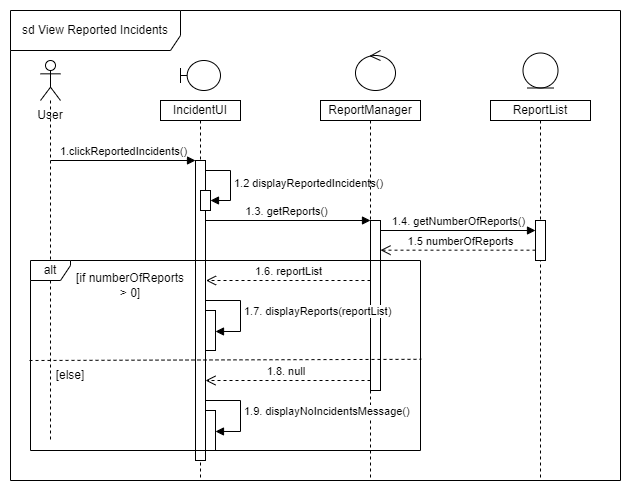

The diagram above was exported from draw.io. Its source (the exported page's mxGraphModel, read from the mxfile embedded in the PNG):
<mxGraphModel dx="1290" dy="534" grid="1" gridSize="10" guides="1" tooltips="1" connect="1" arrows="1" fold="1" page="1" pageScale="1" pageWidth="850" pageHeight="1100" math="0" shadow="0">
  <root>
    <mxCell id="0" />
    <mxCell id="1" parent="0" />
    <mxCell id="HyZMQBSzJGTjMt50Wsdg-5" value="" style="html=1;points=[[0,0,0,0,5],[0,1,0,0,-5],[1,0,0,0,5],[1,1,0,0,-5]];perimeter=orthogonalPerimeter;outlineConnect=0;targetShapes=umlLifeline;portConstraint=eastwest;newEdgeStyle={&quot;curved&quot;:0,&quot;rounded&quot;:0};" parent="1" vertex="1">
      <mxGeometry x="390" y="230" width="10" height="170" as="geometry" />
    </mxCell>
    <mxCell id="Q1AybACAXwmbpVcrmz-1-8" value="1.3. getReports()" style="html=1;verticalAlign=bottom;endArrow=block;curved=0;rounded=0;" parent="1" edge="1">
      <mxGeometry width="80" relative="1" as="geometry">
        <mxPoint x="220.5" y="230" as="sourcePoint" />
        <mxPoint x="390" y="230" as="targetPoint" />
      </mxGeometry>
    </mxCell>
    <mxCell id="Q1AybACAXwmbpVcrmz-1-1" value="" style="shape=umlLifeline;perimeter=lifelinePerimeter;whiteSpace=wrap;html=1;container=1;dropTarget=0;collapsible=0;recursiveResize=0;outlineConnect=0;portConstraint=eastwest;newEdgeStyle={&quot;curved&quot;:0,&quot;rounded&quot;:0};participant=umlActor;" parent="1" vertex="1">
      <mxGeometry x="60" y="70" width="20" height="380" as="geometry" />
    </mxCell>
    <mxCell id="Q1AybACAXwmbpVcrmz-1-2" value="sd View Reported Incidents" style="shape=umlFrame;whiteSpace=wrap;html=1;pointerEvents=0;width=170;height=40;" parent="1" vertex="1">
      <mxGeometry x="30" y="20" width="610" height="470" as="geometry" />
    </mxCell>
    <mxCell id="Q1AybACAXwmbpVcrmz-1-3" value="IncidentUI" style="shape=umlLifeline;perimeter=lifelinePerimeter;whiteSpace=wrap;html=1;container=1;dropTarget=0;collapsible=0;recursiveResize=0;outlineConnect=0;portConstraint=eastwest;newEdgeStyle={&quot;curved&quot;:0,&quot;rounded&quot;:0};size=20;" parent="1" vertex="1">
      <mxGeometry x="180" y="110" width="80" height="380" as="geometry" />
    </mxCell>
    <mxCell id="HyZMQBSzJGTjMt50Wsdg-4" value="" style="html=1;points=[[0,0,0,0,5],[0,1,0,0,-5],[1,0,0,0,5],[1,1,0,0,-5]];perimeter=orthogonalPerimeter;outlineConnect=0;targetShapes=umlLifeline;portConstraint=eastwest;newEdgeStyle={&quot;curved&quot;:0,&quot;rounded&quot;:0};" parent="Q1AybACAXwmbpVcrmz-1-3" vertex="1">
      <mxGeometry x="35" y="60" width="10" height="300" as="geometry" />
    </mxCell>
    <mxCell id="F4QqSy52_2avvEN0vnlk-4" value="" style="html=1;points=[[0,0,0,0,5],[0,1,0,0,-5],[1,0,0,0,5],[1,1,0,0,-5]];perimeter=orthogonalPerimeter;outlineConnect=0;targetShapes=umlLifeline;portConstraint=eastwest;newEdgeStyle={&quot;curved&quot;:0,&quot;rounded&quot;:0};" parent="Q1AybACAXwmbpVcrmz-1-3" vertex="1">
      <mxGeometry x="40" y="90" width="10" height="20" as="geometry" />
    </mxCell>
    <mxCell id="F4QqSy52_2avvEN0vnlk-5" value="1.2 displayReportedIncidents()" style="html=1;align=left;spacingLeft=2;endArrow=block;rounded=0;edgeStyle=orthogonalEdgeStyle;curved=0;rounded=0;" parent="Q1AybACAXwmbpVcrmz-1-3" source="HyZMQBSzJGTjMt50Wsdg-4" edge="1">
      <mxGeometry relative="1" as="geometry">
        <mxPoint x="49.98" y="70" as="sourcePoint" />
        <Array as="points">
          <mxPoint x="70" y="70" />
          <mxPoint x="70" y="100" />
        </Array>
        <mxPoint x="49.98000000000011" y="100" as="targetPoint" />
      </mxGeometry>
    </mxCell>
    <mxCell id="Q1AybACAXwmbpVcrmz-1-4" value="" style="shape=umlBoundary;whiteSpace=wrap;html=1;" parent="1" vertex="1">
      <mxGeometry x="200" y="70" width="40" height="30" as="geometry" />
    </mxCell>
    <mxCell id="Q1AybACAXwmbpVcrmz-1-5" value="1.clickReportedIncidents()" style="html=1;verticalAlign=bottom;endArrow=block;curved=0;rounded=0;" parent="1" target="HyZMQBSzJGTjMt50Wsdg-4" edge="1">
      <mxGeometry x="0.0069" width="80" relative="1" as="geometry">
        <mxPoint x="70" y="170" as="sourcePoint" />
        <mxPoint x="200" y="170" as="targetPoint" />
        <mxPoint as="offset" />
      </mxGeometry>
    </mxCell>
    <mxCell id="Q1AybACAXwmbpVcrmz-1-6" value="ReportManager" style="shape=umlLifeline;perimeter=lifelinePerimeter;whiteSpace=wrap;html=1;container=1;dropTarget=0;collapsible=0;recursiveResize=0;outlineConnect=0;portConstraint=eastwest;newEdgeStyle={&quot;curved&quot;:0,&quot;rounded&quot;:0};size=20;" parent="1" vertex="1">
      <mxGeometry x="340" y="110" width="100" height="380" as="geometry" />
    </mxCell>
    <mxCell id="Q1AybACAXwmbpVcrmz-1-7" value="" style="ellipse;shape=umlControl;whiteSpace=wrap;html=1;" parent="1" vertex="1">
      <mxGeometry x="375" y="60" width="40" height="40" as="geometry" />
    </mxCell>
    <mxCell id="HyZMQBSzJGTjMt50Wsdg-1" value="ReportList" style="shape=umlLifeline;perimeter=lifelinePerimeter;whiteSpace=wrap;html=1;container=1;dropTarget=0;collapsible=0;recursiveResize=0;outlineConnect=0;portConstraint=eastwest;newEdgeStyle={&quot;curved&quot;:0,&quot;rounded&quot;:0};size=20;" parent="1" vertex="1">
      <mxGeometry x="510" y="110" width="100" height="380" as="geometry" />
    </mxCell>
    <mxCell id="HyZMQBSzJGTjMt50Wsdg-7" value="" style="html=1;points=[[0,0,0,0,5],[0,1,0,0,-5],[1,0,0,0,5],[1,1,0,0,-5]];perimeter=orthogonalPerimeter;outlineConnect=0;targetShapes=umlLifeline;portConstraint=eastwest;newEdgeStyle={&quot;curved&quot;:0,&quot;rounded&quot;:0};" parent="HyZMQBSzJGTjMt50Wsdg-1" vertex="1">
      <mxGeometry x="45" y="120" width="10" height="40" as="geometry" />
    </mxCell>
    <mxCell id="HyZMQBSzJGTjMt50Wsdg-2" value="" style="ellipse;shape=umlEntity;whiteSpace=wrap;html=1;" parent="1" vertex="1">
      <mxGeometry x="542.5" y="62.5" width="35" height="35" as="geometry" />
    </mxCell>
    <mxCell id="HyZMQBSzJGTjMt50Wsdg-6" value="1.4. getNumberOfReports()" style="html=1;verticalAlign=bottom;endArrow=block;curved=0;rounded=0;" parent="1" edge="1">
      <mxGeometry width="80" relative="1" as="geometry">
        <mxPoint x="400" y="240" as="sourcePoint" />
        <mxPoint x="555" y="240" as="targetPoint" />
      </mxGeometry>
    </mxCell>
    <mxCell id="HyZMQBSzJGTjMt50Wsdg-8" value="alt" style="shape=umlFrame;whiteSpace=wrap;html=1;pointerEvents=0;width=40;height=20;" parent="1" vertex="1">
      <mxGeometry x="50" y="270" width="390" height="190" as="geometry" />
    </mxCell>
    <mxCell id="HyZMQBSzJGTjMt50Wsdg-9" value="1.5 numberOfReports" style="html=1;verticalAlign=bottom;endArrow=open;dashed=1;endSize=8;curved=0;rounded=0;" parent="1" source="HyZMQBSzJGTjMt50Wsdg-5" edge="1">
      <mxGeometry y="80" relative="1" as="geometry">
        <mxPoint x="555" y="259.67" as="sourcePoint" />
        <mxPoint x="400" y="259.67" as="targetPoint" />
        <mxPoint x="80" as="offset" />
      </mxGeometry>
    </mxCell>
    <mxCell id="HyZMQBSzJGTjMt50Wsdg-10" value="[if numberOfReports &amp;gt; 0]" style="text;html=1;strokeColor=none;fillColor=none;align=center;verticalAlign=middle;whiteSpace=wrap;rounded=0;" parent="1" vertex="1">
      <mxGeometry x="90" y="280" width="120" height="30" as="geometry" />
    </mxCell>
    <mxCell id="HyZMQBSzJGTjMt50Wsdg-11" value="1.6. reportList" style="html=1;verticalAlign=bottom;endArrow=open;dashed=1;endSize=8;curved=0;rounded=0;" parent="1" edge="1">
      <mxGeometry relative="1" as="geometry">
        <mxPoint x="390" y="290" as="sourcePoint" />
        <mxPoint x="225.5" y="290" as="targetPoint" />
      </mxGeometry>
    </mxCell>
    <mxCell id="HyZMQBSzJGTjMt50Wsdg-12" value="" style="endArrow=none;dashed=1;html=1;rounded=0;exitX=-0.005;exitY=0.28;exitDx=0;exitDy=0;exitPerimeter=0;entryX=1.002;entryY=0.52;entryDx=0;entryDy=0;entryPerimeter=0;" parent="1" target="HyZMQBSzJGTjMt50Wsdg-8" edge="1">
      <mxGeometry width="50" height="50" relative="1" as="geometry">
        <mxPoint x="49.00249999999995" y="369.99999999999994" as="sourcePoint" />
        <mxPoint x="424.50250000000017" y="369.99999999999994" as="targetPoint" />
      </mxGeometry>
    </mxCell>
    <mxCell id="HyZMQBSzJGTjMt50Wsdg-13" value="1.8. null&amp;nbsp;" style="html=1;verticalAlign=bottom;endArrow=open;dashed=1;endSize=8;curved=0;rounded=0;" parent="1" edge="1">
      <mxGeometry relative="1" as="geometry">
        <mxPoint x="390" y="390" as="sourcePoint" />
        <mxPoint x="225" y="390" as="targetPoint" />
      </mxGeometry>
    </mxCell>
    <mxCell id="HyZMQBSzJGTjMt50Wsdg-14" value="" style="html=1;points=[[0,0,0,0,5],[0,1,0,0,-5],[1,0,0,0,5],[1,1,0,0,-5]];perimeter=orthogonalPerimeter;outlineConnect=0;targetShapes=umlLifeline;portConstraint=eastwest;newEdgeStyle={&quot;curved&quot;:0,&quot;rounded&quot;:0};" parent="1" vertex="1">
      <mxGeometry x="225" y="320" width="10" height="40" as="geometry" />
    </mxCell>
    <mxCell id="HyZMQBSzJGTjMt50Wsdg-15" value="1.7. displayReports(reportList)" style="html=1;align=left;spacingLeft=2;endArrow=block;rounded=0;edgeStyle=orthogonalEdgeStyle;curved=0;rounded=0;" parent="1" edge="1">
      <mxGeometry relative="1" as="geometry">
        <mxPoint x="225" y="310.0032558139535" as="sourcePoint" />
        <Array as="points">
          <mxPoint x="260" y="309.98" />
          <mxPoint x="260" y="340.98" />
        </Array>
        <mxPoint x="235" y="340.98" as="targetPoint" />
      </mxGeometry>
    </mxCell>
    <mxCell id="HyZMQBSzJGTjMt50Wsdg-16" value="[else]" style="text;html=1;strokeColor=none;fillColor=none;align=center;verticalAlign=middle;whiteSpace=wrap;rounded=0;" parent="1" vertex="1">
      <mxGeometry x="80" y="370" width="20" height="30" as="geometry" />
    </mxCell>
    <mxCell id="HyZMQBSzJGTjMt50Wsdg-17" value="" style="html=1;points=[[0,0,0,0,5],[0,1,0,0,-5],[1,0,0,0,5],[1,1,0,0,-5]];perimeter=orthogonalPerimeter;outlineConnect=0;targetShapes=umlLifeline;portConstraint=eastwest;newEdgeStyle={&quot;curved&quot;:0,&quot;rounded&quot;:0};" parent="1" vertex="1">
      <mxGeometry x="225" y="420" width="10" height="40" as="geometry" />
    </mxCell>
    <mxCell id="HyZMQBSzJGTjMt50Wsdg-18" value="1.9. displayNoIncidentsMessage()" style="html=1;align=left;spacingLeft=2;endArrow=block;rounded=0;edgeStyle=orthogonalEdgeStyle;curved=0;rounded=0;" parent="1" edge="1">
      <mxGeometry relative="1" as="geometry">
        <mxPoint x="224.98000000000002" y="410" as="sourcePoint" />
        <Array as="points">
          <mxPoint x="259.98" y="409.9767441860465" />
          <mxPoint x="259.98" y="440.9767441860465" />
        </Array>
        <mxPoint x="234.98000000000002" y="440.9767441860465" as="targetPoint" />
      </mxGeometry>
    </mxCell>
    <mxCell id="F4QqSy52_2avvEN0vnlk-1" value="User" style="text;html=1;strokeColor=none;fillColor=none;align=center;verticalAlign=middle;whiteSpace=wrap;rounded=0;" parent="1" vertex="1">
      <mxGeometry x="40" y="110" width="60" height="30" as="geometry" />
    </mxCell>
    <mxCell id="F4QqSy52_2avvEN0vnlk-3" value="" style="html=1;verticalAlign=bottom;endArrow=open;dashed=1;endSize=8;curved=0;rounded=0;" parent="1" target="HyZMQBSzJGTjMt50Wsdg-5" edge="1">
      <mxGeometry relative="1" as="geometry">
        <mxPoint x="555" y="259.67" as="sourcePoint" />
        <mxPoint x="400" y="259.67" as="targetPoint" />
      </mxGeometry>
    </mxCell>
  </root>
</mxGraphModel>